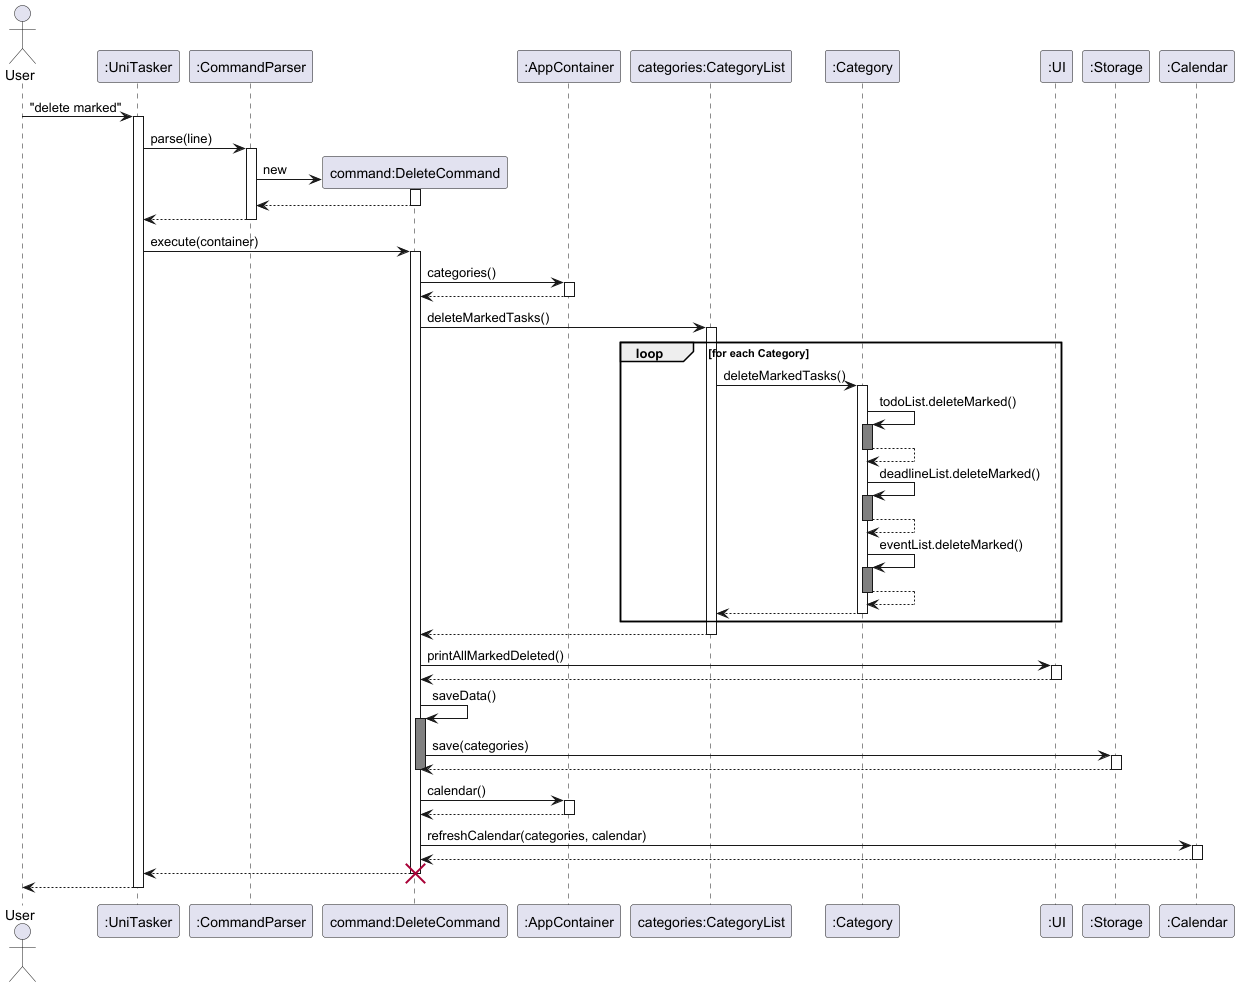

The diagram above was rendered by PlantUML. Its source (embedded in the PNG):
@startuml

actor User

participant ":UniTasker" as UniTasker
participant ":CommandParser" as CommandParser

User -> UniTasker : "delete marked"
activate UniTasker

UniTasker -> CommandParser : parse(line)
activate CommandParser

create "command:DeleteCommand" as command
CommandParser -> command : new
activate command
command --> CommandParser
deactivate command

CommandParser --> UniTasker :
deactivate CommandParser

UniTasker -> command : execute(container)
activate command

participant ":AppContainer" as AppContainer

command -> AppContainer : categories()
activate AppContainer
AppContainer --> command
deactivate AppContainer

participant "categories:CategoryList" as categories

command -> categories : deleteMarkedTasks()
activate categories

loop for each Category
    participant ":Category" as Category
    categories -> Category : deleteMarkedTasks()
    activate Category


    Category -> Category : todoList.deleteMarked()
    activate Category #grey
    Category --> Category
    deactivate Category
    Category -> Category : deadlineList.deleteMarked()
    activate Category #grey
    Category --> Category
    deactivate Category
    Category -> Category : eventList.deleteMarked()
    activate Category #grey
    Category --> Category
    deactivate Category

    Category --> categories :
    deactivate Category
end

categories --> command :
deactivate categories

participant ":UI" as UI

command -> UI : printAllMarkedDeleted()
activate UI
UI --> command
deactivate UI

participant ":Storage" as Storage

command -> command : saveData()
activate command #grey
command -> Storage : save(categories)
activate Storage
Storage --> command :
deactivate Storage
deactivate command

command -> AppContainer : calendar()
activate AppContainer
AppContainer --> command
deactivate AppContainer

participant ":Calendar" as Calendar

command -> Calendar : refreshCalendar(categories, calendar)
activate Calendar
Calendar --> command :
deactivate Calendar

command --> UniTasker :
deactivate command
destroy command

UniTasker --> User :
deactivate UniTasker

@enduml